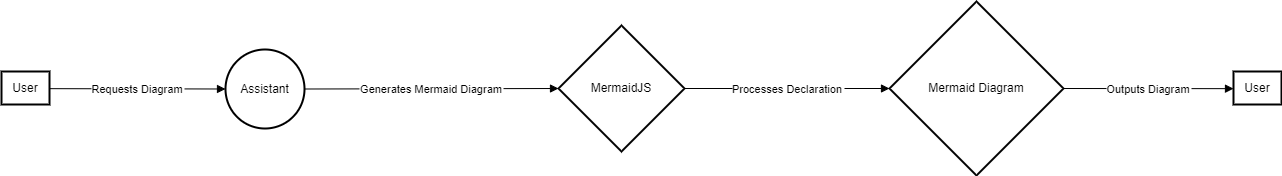

The diagram above was exported from draw.io. Its source (the exported page's mxGraphModel, read from the mxfile embedded in the PNG):
<mxGraphModel>
  <root>
    <mxCell id="0" />
    <mxCell id="1" parent="0" />
    <mxCell id="2" value="User" style="whiteSpace=wrap;strokeWidth=2;" vertex="1" parent="1">
      <mxGeometry y="70" width="48" height="33" as="geometry" />
    </mxCell>
    <mxCell id="3" value="Assistant" style="ellipse;aspect=fixed;strokeWidth=2;whiteSpace=wrap;" vertex="1" parent="1">
      <mxGeometry x="224" y="48" width="79" height="79" as="geometry" />
    </mxCell>
    <mxCell id="4" value="MermaidJS" style="rhombus;strokeWidth=2;whiteSpace=wrap;" vertex="1" parent="1">
      <mxGeometry x="557" y="24" width="126" height="126" as="geometry" />
    </mxCell>
    <mxCell id="5" value="Mermaid Diagram" style="rhombus;strokeWidth=2;whiteSpace=wrap;" vertex="1" parent="1">
      <mxGeometry x="888" width="174" height="174" as="geometry" />
    </mxCell>
    <mxCell id="6" value="User" style="whiteSpace=wrap;strokeWidth=2;" vertex="1" parent="1">
      <mxGeometry x="1232" y="70" width="48" height="33" as="geometry" />
    </mxCell>
    <mxCell id="7" value="Requests Diagram" style="curved=1;startArrow=none;endArrow=block;exitX=1;exitY=0.52;entryX=0;entryY=0.49;" edge="1" parent="1" source="2" target="3">
      <mxGeometry relative="1" as="geometry">
        <Array as="points" />
      </mxGeometry>
    </mxCell>
    <mxCell id="8" value="Generates Mermaid Diagram" style="curved=1;startArrow=none;endArrow=block;exitX=1.01;exitY=0.49;entryX=0;entryY=0.5;" edge="1" parent="1" source="3" target="4">
      <mxGeometry relative="1" as="geometry">
        <Array as="points" />
      </mxGeometry>
    </mxCell>
    <mxCell id="9" value="Processes Declaration" style="curved=1;startArrow=none;endArrow=block;exitX=1;exitY=0.5;entryX=0;entryY=0.5;" edge="1" parent="1" source="4" target="5">
      <mxGeometry relative="1" as="geometry">
        <Array as="points" />
      </mxGeometry>
    </mxCell>
    <mxCell id="10" value="Outputs Diagram" style="curved=1;startArrow=none;endArrow=block;exitX=1;exitY=0.5;entryX=0;entryY=0.52;" edge="1" parent="1" source="5" target="6">
      <mxGeometry relative="1" as="geometry">
        <Array as="points" />
      </mxGeometry>
    </mxCell>
  </root>
</mxGraphModel>